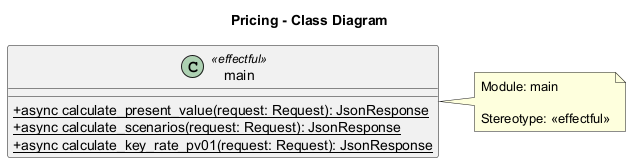

The diagram above was rendered by PlantUML. Its source (embedded in the PNG):
@startuml
title Pricing - Class Diagram

skinparam classAttributeIconSize 0
skinparam linetype ortho

class main <<effectful>> {
  +{static} async calculate_present_value(request: Request): JsonResponse
  +{static} async calculate_scenarios(request: Request): JsonResponse
  +{static} async calculate_key_rate_pv01(request: Request): JsonResponse
}
note right of main
  Module: main
  
  Stereotype: <<effectful>>
end note


@enduml